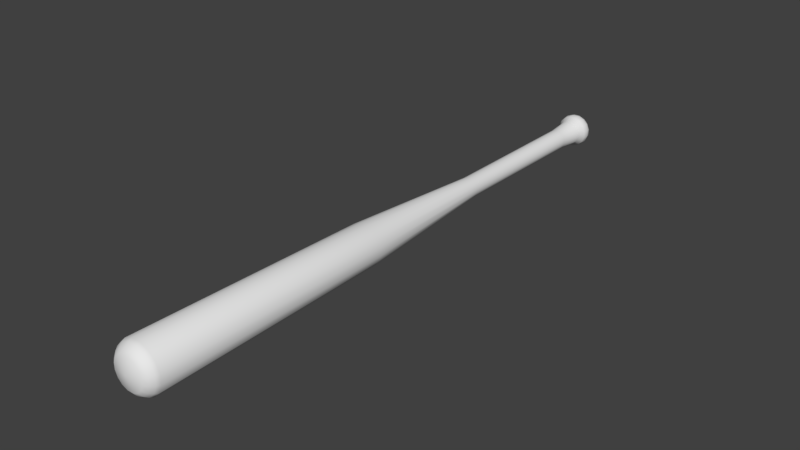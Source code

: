 # Source: Bat.blend  (saved by Blender 2.79.0; exported with 4.5.12 LTS)
import bpy
from mathutils import Matrix  # noqa: F401  (used for matrix-valued properties, if any)

bpy.ops.wm.read_factory_settings(use_empty=True)
scene = bpy.context.scene
scene.name = 'Scene'

# ---- collections
col_collection_1 = bpy.data.collections.new('Collection 1'); scene.collection.children.link(col_collection_1)

# ---- world
world_world = bpy.data.worlds.new('World'); scene.world = world_world
world_world.color = (0.05088, 0.05088, 0.05088)
world_world.use_sun_shadow = False
world_world.sun_shadow_jitter_overblur = 0.0
world_world.cycles.sampling_method = 'MANUAL'

# ---- meshes
me_cilindro = bpy.data.meshes.new('Cilindro')
me_cilindro.from_pydata([(0.1951, 0.9808, -19.74), (0.1951, 0.9808, -4.679), (0.5556, 0.8315, -19.74), (0.5556, 0.8315, -4.679), (0.8315, 0.5556, -19.74), (0.8315, 0.5556, -4.679), (0.9808, 0.1951, -19.74), (0.9808, 0.1951, -4.679), (0.9808, -0.1951, -19.74), (0.9808, -0.1951, -4.679), (0.8315, -0.5556, -19.74), (0.8315, -0.5556, -4.679), (0.5556, -0.8315, -19.74), (0.5556, -0.8315, -4.679), (0.1951, -0.9808, -19.74), (0.1951, -0.9808, -4.679), (-0.1951, -0.9808, -19.74), (-0.1951, -0.9808, -4.679), (-0.5556, -0.8315, -19.74), (-0.5556, -0.8315, -4.679), (-0.8315, -0.5556, -19.74), (-0.8315, -0.5556, -4.679), (-0.9808, -0.1951, -19.74), (-0.9808, -0.1951, -4.679), (-0.9808, 0.1951, -19.74), (-0.9808, 0.1951, -4.679), (-0.8315, 0.5556, -19.74), (-0.8315, 0.5556, -4.679), (-0.5556, 0.8315, -19.74), (-0.5556, 0.8315, -4.679), (-0.1951, 0.9808, -19.74), (-0.1951, 0.9808, -4.679), (0.6677, 0.9993, -2.238), (0.2345, 1.179, -2.238), (0.9993, 0.6677, -2.238), (1.179, 0.2345, -2.238), (1.179, -0.2345, -2.238), (0.9993, -0.6677, -2.238), (0.6677, -0.9993, -2.238), (0.2345, -1.179, -2.238), (-0.2345, -1.179, -2.238), (-0.6677, -0.9993, -2.238), (-0.9993, -0.6677, -2.238), (-1.179, -0.2345, -2.238), (-1.179, 0.2345, -2.238), (-0.9993, 0.6677, -2.238), (-0.6677, 0.9993, -2.238), (-0.2345, 1.179, -2.238), (0.8603, 1.287, -1.685), (0.3021, 1.519, -1.685), (1.287, 0.8603, -1.685), (1.519, 0.3021, -1.685), (1.519, -0.3021, -1.685), (1.287, -0.8603, -1.685), (0.8603, -1.287, -1.685), (0.3021, -1.519, -1.685), (-0.3021, -1.519, -1.685), (-0.8603, -1.287, -1.685), (-1.287, -0.8603, -1.685), (-1.519, -0.3021, -1.685), (-1.519, 0.3021, -1.685), (-1.287, 0.8603, -1.685), (-0.8603, 1.287, -1.685), (-0.3021, 1.519, -1.685), (0.9038, 1.353, -1.201), (0.3174, 1.596, -1.201), (1.353, 0.9038, -1.201), (1.596, 0.3174, -1.201), (1.596, -0.3174, -1.201), (1.353, -0.9038, -1.201), (0.9038, -1.353, -1.201), (0.3174, -1.596, -1.201), (-0.3174, -1.596, -1.201), (-0.9038, -1.353, -1.201), (-1.353, -0.9038, -1.201), (-1.596, -0.3174, -1.201), (-1.596, 0.3174, -1.201), (-1.353, 0.9038, -1.201), (-0.9038, 1.353, -1.201), (-0.3174, 1.596, -1.201), (0.8532, 1.277, -0.7865), (0.2996, 1.506, -0.7865), (1.277, 0.8532, -0.7865), (1.506, 0.2996, -0.7865), (1.506, -0.2996, -0.7865), (1.277, -0.8532, -0.7865), (0.8532, -1.277, -0.7865), (0.2996, -1.506, -0.7865), (-0.2996, -1.506, -0.7865), (-0.8532, -1.277, -0.7865), (-1.277, -0.8532, -0.7865), (-1.506, -0.2996, -0.7865), (-1.506, 0.2996, -0.7865), (-1.277, 0.8532, -0.7865), (-0.8532, 1.277, -0.7865), (-0.2996, 1.506, -0.7865), (0.71, 1.063, -0.4179), (0.2493, 1.253, -0.4179), (1.063, 0.71, -0.4179), (1.253, 0.2493, -0.4179), (1.253, -0.2493, -0.4179), (1.063, -0.71, -0.4179), (0.71, -1.063, -0.4179), (0.2493, -1.253, -0.4179), (-0.2493, -1.253, -0.4179), (-0.71, -1.063, -0.4179), (-1.063, -0.71, -0.4179), (-1.253, -0.2493, -0.4179), (-1.253, 0.2493, -0.4179), (-1.063, 0.71, -0.4179), (-0.71, 1.063, -0.4179), (-0.2493, 1.253, -0.4179), (0.2764, 0.4137, -0.003317), (0.09707, 0.488, -0.003317), (0.4137, 0.2764, -0.003317), (0.488, 0.09707, -0.003317), (0.488, -0.09707, -0.003317), (0.4137, -0.2764, -0.003317), (0.2764, -0.4137, -0.003317), (0.09707, -0.488, -0.003317), (-0.09707, -0.488, -0.003317), (-0.2764, -0.4137, -0.003317), (-0.4137, -0.2764, -0.003317), (-0.488, -0.09707, -0.003317), (-0.488, 0.09707, -0.003317), (-0.4137, 0.2764, -0.003317), (-0.2764, 0.4137, -0.003317), (-0.09707, 0.488, -0.003317), (0.3825, 1.923, -34.47), (1.089, 1.63, -34.47), (1.63, 1.089, -34.47), (1.923, 0.3825, -34.47), (1.923, -0.3825, -34.47), (1.63, -1.089, -34.47), (1.089, -1.63, -34.47), (0.3825, -1.923, -34.47), (-0.3825, -1.923, -34.47), (-1.089, -1.63, -34.47), (-1.63, -1.089, -34.47), (-1.923, -0.3825, -34.47), (-1.923, 0.3825, -34.47), (-1.63, 1.089, -34.47), (-1.089, 1.63, -34.47), (-0.3825, 1.923, -34.47), (0.4558, 2.291, -58.16), (1.298, 1.943, -58.16), (1.943, 1.298, -58.16), (2.291, 0.4558, -58.16), (2.291, -0.4558, -58.16), (1.943, -1.298, -58.16), (1.298, -1.943, -58.16), (0.4558, -2.291, -58.16), (-0.4558, -2.291, -58.16), (-1.298, -1.943, -58.16), (-1.943, -1.298, -58.16), (-2.291, -0.4558, -58.16), (-2.291, 0.4558, -58.16), (-1.943, 1.298, -58.16), (-1.298, 1.943, -58.16), (-0.4558, 2.291, -58.16), (0.4273, 2.148, -58.5), (1.217, 1.821, -58.5), (1.821, 1.217, -58.5), (2.148, 0.4273, -58.5), (2.148, -0.4273, -58.5), (1.821, -1.217, -58.5), (1.217, -1.821, -58.5), (0.4273, -2.148, -58.5), (-0.4273, -2.148, -58.5), (-1.217, -1.821, -58.5), (-1.821, -1.217, -58.5), (-2.148, -0.4273, -58.5), (-2.148, 0.4273, -58.5), (-1.821, 1.217, -58.5), (-1.217, 1.821, -58.5), (-0.4273, 2.148, -58.5), (0.3755, 1.888, -58.86), (1.069, 1.6, -58.86), (1.6, 1.069, -58.86), (1.888, 0.3755, -58.86), (1.888, -0.3755, -58.86), (1.6, -1.069, -58.86), (1.069, -1.6, -58.86), (0.3755, -1.888, -58.86), (-0.3755, -1.888, -58.86), (-1.069, -1.6, -58.86), (-1.6, -1.069, -58.86), (-1.888, -0.3755, -58.86), (-1.888, 0.3755, -58.86), (-1.6, 1.069, -58.86), (-1.069, 1.6, -58.86), (-0.3755, 1.888, -58.86), (0.3001, 1.509, -59.17), (0.8546, 1.279, -59.17), (1.279, 0.8546, -59.17), (1.509, 0.3001, -59.17), (1.509, -0.3001, -59.17), (1.279, -0.8546, -59.17), (0.8546, -1.279, -59.17), (0.3001, -1.509, -59.17), (-0.3001, -1.509, -59.17), (-0.8546, -1.279, -59.17), (-1.279, -0.8546, -59.17), (-1.509, -0.3001, -59.17), (-1.509, 0.3001, -59.17), (-1.279, 0.8546, -59.17), (-0.8546, 1.279, -59.17), (-0.3001, 1.509, -59.17), (-2.768e-07, 4.384e-06, -59.42)], [], [(1, 3, 2, 0), (3, 5, 4, 2), (5, 7, 6, 4), (7, 9, 8, 6), (9, 11, 10, 8), (11, 13, 12, 10), (13, 15, 14, 12), (15, 17, 16, 14), (17, 19, 18, 16), (19, 21, 20, 18), (21, 23, 22, 20), (23, 25, 24, 22), (25, 27, 26, 24), (27, 29, 28, 26), (29, 31, 30, 28), (15, 13, 38, 39), (8, 10, 133, 132), (30, 31, 1, 0), (42, 41, 57, 58), (25, 23, 43, 44), (11, 9, 36, 37), (21, 19, 41, 42), (31, 29, 46, 47), (7, 5, 34, 35), (17, 15, 39, 40), (27, 25, 44, 45), (3, 1, 33, 32), (13, 11, 37, 38), (23, 21, 42, 43), (1, 31, 47, 33), (9, 7, 35, 36), (19, 17, 40, 41), (29, 27, 45, 46), (5, 3, 32, 34), (63, 62, 78, 79), (35, 34, 50, 51), (43, 42, 58, 59), (36, 35, 51, 52), (44, 43, 59, 60), (37, 36, 52, 53), (45, 44, 60, 61), (38, 37, 53, 54), (46, 45, 61, 62), (39, 38, 54, 55), (47, 46, 62, 63), (40, 39, 55, 56), (32, 33, 49, 48), (33, 47, 63, 49), (41, 40, 56, 57), (34, 32, 48, 50), (77, 76, 92, 93), (56, 55, 71, 72), (48, 49, 65, 64), (49, 63, 79, 65), (57, 56, 72, 73), (50, 48, 64, 66), (58, 57, 73, 74), (51, 50, 66, 67), (59, 58, 74, 75), (52, 51, 67, 68), (60, 59, 75, 76), (53, 52, 68, 69), (61, 60, 76, 77), (54, 53, 69, 70), (62, 61, 77, 78), (55, 54, 70, 71), (83, 82, 98, 99), (70, 69, 85, 86), (78, 77, 93, 94), (71, 70, 86, 87), (79, 78, 94, 95), (72, 71, 87, 88), (64, 65, 81, 80), (65, 79, 95, 81), (73, 72, 88, 89), (66, 64, 80, 82), (74, 73, 89, 90), (67, 66, 82, 83), (75, 74, 90, 91), (68, 67, 83, 84), (76, 75, 91, 92), (69, 68, 84, 85), (104, 103, 119, 120), (91, 90, 106, 107), (84, 83, 99, 100), (92, 91, 107, 108), (85, 84, 100, 101), (93, 92, 108, 109), (86, 85, 101, 102), (94, 93, 109, 110), (87, 86, 102, 103), (95, 94, 110, 111), (88, 87, 103, 104), (80, 81, 97, 96), (81, 95, 111, 97), (89, 88, 104, 105), (82, 80, 96, 98), (90, 89, 105, 106), (113, 127, 126, 125, 124, 123, 122, 121, 120, 119, 118, 117, 116, 115, 114, 112), (96, 97, 113, 112), (97, 111, 127, 113), (105, 104, 120, 121), (98, 96, 112, 114), (106, 105, 121, 122), (99, 98, 114, 115), (107, 106, 122, 123), (100, 99, 115, 116), (108, 107, 123, 124), (101, 100, 116, 117), (109, 108, 124, 125), (102, 101, 117, 118), (110, 109, 125, 126), (103, 102, 118, 119), (111, 110, 126, 127), (130, 131, 147, 146), (18, 20, 138, 137), (28, 30, 143, 142), (4, 6, 131, 130), (14, 16, 136, 135), (24, 26, 141, 140), (0, 2, 129, 128), (10, 12, 134, 133), (20, 22, 139, 138), (30, 0, 128, 143), (6, 8, 132, 131), (16, 18, 137, 136), (26, 28, 142, 141), (2, 4, 130, 129), (12, 14, 135, 134), (22, 24, 140, 139), (151, 152, 168, 167), (138, 139, 155, 154), (131, 132, 148, 147), (139, 140, 156, 155), (132, 133, 149, 148), (140, 141, 157, 156), (133, 134, 150, 149), (141, 142, 158, 157), (134, 135, 151, 150), (142, 143, 159, 158), (135, 136, 152, 151), (128, 129, 145, 144), (143, 128, 144, 159), (136, 137, 153, 152), (129, 130, 146, 145), (137, 138, 154, 153), (172, 173, 189, 188), (144, 145, 161, 160), (159, 144, 160, 175), (152, 153, 169, 168), (145, 146, 162, 161), (153, 154, 170, 169), (146, 147, 163, 162), (154, 155, 171, 170), (147, 148, 164, 163), (155, 156, 172, 171), (148, 149, 165, 164), (156, 157, 173, 172), (149, 150, 166, 165), (157, 158, 174, 173), (150, 151, 167, 166), (158, 159, 175, 174), (178, 179, 195, 194), (165, 166, 182, 181), (173, 174, 190, 189), (166, 167, 183, 182), (174, 175, 191, 190), (167, 168, 184, 183), (160, 161, 177, 176), (175, 160, 176, 191), (168, 169, 185, 184), (161, 162, 178, 177), (169, 170, 186, 185), (162, 163, 179, 178), (170, 171, 187, 186), (163, 164, 180, 179), (171, 172, 188, 187), (164, 165, 181, 180), (201, 208, 200), (186, 187, 203, 202), (179, 180, 196, 195), (187, 188, 204, 203), (180, 181, 197, 196), (188, 189, 205, 204), (181, 182, 198, 197), (189, 190, 206, 205), (182, 183, 199, 198), (190, 191, 207, 206), (183, 184, 200, 199), (176, 177, 193, 192), (191, 176, 192, 207), (184, 185, 201, 200), (177, 178, 194, 193), (185, 186, 202, 201), (194, 208, 193), (202, 208, 201), (195, 208, 194), (203, 208, 202), (196, 208, 195), (204, 208, 203), (197, 208, 196), (205, 208, 204), (198, 208, 197), (206, 208, 205), (199, 208, 198), (207, 208, 206), (200, 208, 199), (192, 208, 207), (193, 208, 192)])
me_cilindro.polygons.foreach_set('use_smooth', [True] * 209)
_uv = me_cilindro.uv_layers.new(name='UVMap')
_uv.uv.foreach_set('vector', [0.1487, 0.9272, 0.1339, 0.9271, 0.1339, 0.6694, 0.1487, 0.6695, 0.1339, 0.9271, 0.1146, 0.927, 0.1146, 0.6694, 0.1339, 0.6694, 0.1146, 0.927, 0.09367, 0.927, 0.09367, 0.6694, 0.1146, 0.6694, 0.09367, 0.927, 0.07435, 0.9271, 0.07435, 0.6694, 0.09367, 0.6694, 0.07435, 0.9271, 0.05956, 0.9272, 0.05956, 0.6695, 0.07435, 0.6694, 0.4908, 0.07323, 0.5102, 0.07305, 0.5102, 0.3301, 0.4908, 0.3302, 0.5102, 0.07305, 0.5311, 0.07305, 0.5311, 0.3301, 0.5102, 0.3301, 0.5311, 0.07305, 0.5504, 0.07323, 0.5504, 0.3302, 0.5311, 0.3301, 0.5504, 0.07323, 0.5652, 0.07358, 0.5652, 0.3306, 0.5504, 0.3302, 0.7549, 0.9242, 0.7356, 0.9244, 0.729, 0.6674, 0.7483, 0.6672, 0.7356, 0.9244, 0.7147, 0.9245, 0.7081, 0.6675, 0.729, 0.6674, 0.7147, 0.9245, 0.6954, 0.9243, 0.6888, 0.6673, 0.7081, 0.6675, 0.2975, 0.07347, 0.3123, 0.07318, 0.3039, 0.3302, 0.2891, 0.3305, 0.3123, 0.07318, 0.3316, 0.07305, 0.3232, 0.33, 0.3039, 0.3302, 0.3316, 0.07305, 0.3525, 0.07312, 0.3441, 0.3301, 0.3232, 0.33, 0.5311, 0.07305, 0.5102, 0.07305, 0.5081, 0.03114, 0.5332, 0.03114, 0.07435, 0.6694, 0.05956, 0.6695, 0.01675, 0.4174, 0.04574, 0.4173, 0.3441, 0.3301, 0.3525, 0.07312, 0.3718, 0.07337, 0.3635, 0.3304, 0.7388, 0.9663, 0.762, 0.966, 0.7726, 0.9758, 0.7427, 0.9762, 0.6954, 0.9243, 0.7147, 0.9245, 0.7137, 0.9664, 0.6905, 0.9662, 0.4908, 0.07323, 0.476, 0.07358, 0.4671, 0.03178, 0.4848, 0.03137, 0.7356, 0.9244, 0.7549, 0.9242, 0.762, 0.966, 0.7388, 0.9663, 0.3525, 0.07312, 0.3316, 0.07305, 0.3309, 0.03114, 0.356, 0.03122, 0.09367, 0.927, 0.1146, 0.927, 0.1167, 0.9687, 0.09156, 0.9687, 0.5504, 0.07323, 0.5311, 0.07305, 0.5332, 0.03114, 0.5564, 0.03137, 0.6806, 0.924, 0.6954, 0.9243, 0.6905, 0.9662, 0.6727, 0.9659, 0.3866, 0.07377, 0.3718, 0.07337, 0.3792, 0.03153, 0.397, 0.032, 0.5102, 0.07305, 0.4908, 0.07323, 0.4848, 0.03137, 0.5081, 0.03114, 0.7147, 0.9245, 0.7356, 0.9244, 0.7388, 0.9663, 0.7137, 0.9664, 0.3718, 0.07337, 0.3525, 0.07312, 0.356, 0.03122, 0.3792, 0.03153, 0.07435, 0.9271, 0.09367, 0.927, 0.09156, 0.9687, 0.06834, 0.9688, 0.7549, 0.9242, 0.7697, 0.9238, 0.7798, 0.9656, 0.762, 0.966, 0.3316, 0.07305, 0.3123, 0.07318, 0.3076, 0.03129, 0.3309, 0.03114, 0.1146, 0.927, 0.1339, 0.9271, 0.1399, 0.9688, 0.1167, 0.9687, 0.3599, 0.02138, 0.3276, 0.02127, 0.327, 0.01292, 0.361, 0.01303, 0.09156, 0.9687, 0.1167, 0.9687, 0.1203, 0.9781, 0.08793, 0.9781, 0.7137, 0.9664, 0.7388, 0.9663, 0.7427, 0.9762, 0.7103, 0.9763, 0.06834, 0.9688, 0.09156, 0.9687, 0.08793, 0.9781, 0.05801, 0.9782, 0.6905, 0.9662, 0.7137, 0.9664, 0.7103, 0.9763, 0.6804, 0.9761, 0.4848, 0.03137, 0.4671, 0.03178, 0.4516, 0.02211, 0.4745, 0.02157, 0.6727, 0.9659, 0.6905, 0.9662, 0.6804, 0.9761, 0.6575, 0.9756, 0.5081, 0.03114, 0.4848, 0.03137, 0.4745, 0.02157, 0.5044, 0.02128, 0.3309, 0.03114, 0.3076, 0.03129, 0.2976, 0.02146, 0.3276, 0.02127, 0.5332, 0.03114, 0.5081, 0.03114, 0.5044, 0.02128, 0.5368, 0.02128, 0.356, 0.03122, 0.3309, 0.03114, 0.3276, 0.02127, 0.3599, 0.02138, 0.5564, 0.03137, 0.5332, 0.03114, 0.5368, 0.02128, 0.5667, 0.02157, 0.397, 0.032, 0.3792, 0.03153, 0.3898, 0.02177, 0.4127, 0.02238, 0.3792, 0.03153, 0.356, 0.03122, 0.3599, 0.02138, 0.3898, 0.02177, 0.762, 0.966, 0.7798, 0.9656, 0.7955, 0.9752, 0.7726, 0.9758, 0.1167, 0.9687, 0.1399, 0.9688, 0.1502, 0.9782, 0.1203, 0.9781, 0.6542, 0.9839, 0.6783, 0.9844, 0.6812, 0.9914, 0.6584, 0.9909, 0.5667, 0.02157, 0.5368, 0.02128, 0.5376, 0.01293, 0.5691, 0.01324, 0.4127, 0.02238, 0.3898, 0.02177, 0.3924, 0.01344, 0.4165, 0.01409, 0.3898, 0.02177, 0.3599, 0.02138, 0.361, 0.01303, 0.3924, 0.01344, 0.7726, 0.9758, 0.7955, 0.9752, 0.7992, 0.9835, 0.7752, 0.9841, 0.1203, 0.9781, 0.1502, 0.9782, 0.1526, 0.9864, 0.1211, 0.9863, 0.7427, 0.9762, 0.7726, 0.9758, 0.7752, 0.9841, 0.7437, 0.9845, 0.08793, 0.9781, 0.1203, 0.9781, 0.1211, 0.9863, 0.08711, 0.9863, 0.7103, 0.9763, 0.7427, 0.9762, 0.7437, 0.9845, 0.7097, 0.9846, 0.05801, 0.9782, 0.08793, 0.9781, 0.08711, 0.9863, 0.05568, 0.9864, 0.6804, 0.9761, 0.7103, 0.9763, 0.7097, 0.9846, 0.6783, 0.9844, 0.4745, 0.02157, 0.4516, 0.02211, 0.4481, 0.0138, 0.4722, 0.01324, 0.6575, 0.9756, 0.6804, 0.9761, 0.6783, 0.9844, 0.6542, 0.9839, 0.5044, 0.02128, 0.4745, 0.02157, 0.4722, 0.01324, 0.5036, 0.01293, 0.3276, 0.02127, 0.2976, 0.02146, 0.2956, 0.01312, 0.327, 0.01292, 0.5368, 0.02128, 0.5044, 0.02128, 0.5036, 0.01293, 0.5376, 0.01293, 0.08807, 0.9934, 0.1202, 0.9934, 0.1175, 0.9998, 0.09076, 0.9998, 0.5036, 0.01293, 0.4722, 0.01324, 0.4749, 0.006258, 0.5046, 0.005969, 0.327, 0.01292, 0.2956, 0.01312, 0.2985, 0.00615, 0.3282, 0.00596, 0.5376, 0.01293, 0.5036, 0.01293, 0.5046, 0.005969, 0.5367, 0.005969, 0.361, 0.01303, 0.327, 0.01292, 0.3282, 0.00596, 0.3603, 0.006066, 0.5691, 0.01324, 0.5376, 0.01293, 0.5367, 0.005969, 0.5664, 0.006258, 0.1526, 0.9864, 0.1766, 0.9865, 0.1726, 0.9937, 0.1499, 0.9935, 0.3924, 0.01344, 0.361, 0.01303, 0.3603, 0.006066, 0.39, 0.006454, 0.7752, 0.9841, 0.7992, 0.9835, 0.7953, 0.9905, 0.7726, 0.9911, 0.1211, 0.9863, 0.1526, 0.9864, 0.1499, 0.9935, 0.1202, 0.9934, 0.7437, 0.9845, 0.7752, 0.9841, 0.7726, 0.9911, 0.743, 0.9915, 0.08711, 0.9863, 0.1211, 0.9863, 0.1202, 0.9934, 0.08807, 0.9934, 0.7097, 0.9846, 0.7437, 0.9845, 0.743, 0.9915, 0.7108, 0.9916, 0.05568, 0.9864, 0.08711, 0.9863, 0.08807, 0.9934, 0.05839, 0.9935, 0.6783, 0.9844, 0.7097, 0.9846, 0.7108, 0.9916, 0.6812, 0.9914, 0.03162, 0.9865, 0.05568, 0.9864, 0.05839, 0.9935, 0.03568, 0.9937, 0.9044, 0.1046, 0.8797, 0.1079, 0.8716, 0.09478, 0.8812, 0.09351, 0.7108, 0.9916, 0.743, 0.9915, 0.7404, 0.9975, 0.7137, 0.9975, 0.05839, 0.9935, 0.08807, 0.9934, 0.09076, 0.9998, 0.06607, 0.9999, 0.6812, 0.9914, 0.7108, 0.9916, 0.7137, 0.9975, 0.689, 0.9974, 0.03568, 0.9937, 0.05839, 0.9935, 0.06607, 0.9999, 0.04717, 1.0, 0.9121, 0.06459, 0.9348, 0.07184, 0.9233, 0.07429, 0.9044, 0.06825, 0.5046, 0.005969, 0.4749, 0.006258, 0.4826, 0.0002407, 0.5073, 0.0, 0.3282, 0.00596, 0.2985, 0.00615, 0.3064, 0.0001588, 0.3311, 0.0, 0.5367, 0.005969, 0.5046, 0.005969, 0.5073, 0.0, 0.534, 1.529e-08, 0.3603, 0.006066, 0.3282, 0.00596, 0.3311, 0.0, 0.3578, 8.863e-05, 0.5664, 0.006258, 0.5367, 0.005969, 0.534, 1.529e-08, 0.5587, 0.0002407, 0.1499, 0.9935, 0.1726, 0.9937, 0.1611, 1.0, 0.1422, 0.9999, 0.39, 0.006454, 0.3603, 0.006066, 0.3578, 8.863e-05, 0.3825, 0.0004112, 0.9348, 0.101, 0.9121, 0.1083, 0.9044, 0.1046, 0.9233, 0.09858, 0.1202, 0.9934, 0.1499, 0.9935, 0.1422, 0.9999, 0.1175, 0.9998, 0.743, 0.9915, 0.7726, 0.9911, 0.7651, 0.9972, 0.7404, 0.9975, 0.8516, 0.07935, 0.8612, 0.07808, 0.8716, 0.07808, 0.8812, 0.07935, 0.8886, 0.0817, 0.8925, 0.08477, 0.8925, 0.08809, 0.8886, 0.09116, 0.8812, 0.09351, 0.8716, 0.09478, 0.8612, 0.09478, 0.8516, 0.09351, 0.8442, 0.09116, 0.8402, 0.08809, 0.8402, 0.08477, 0.8442, 0.0817, 0.8094, 0.07429, 0.8283, 0.06825, 0.8516, 0.07935, 0.8442, 0.0817, 0.8283, 0.06825, 0.853, 0.06499, 0.8612, 0.07808, 0.8516, 0.07935, 0.9233, 0.09858, 0.9044, 0.1046, 0.8812, 0.09351, 0.8886, 0.09116, 0.7992, 0.08217, 0.8094, 0.07429, 0.8442, 0.0817, 0.8402, 0.08477, 0.9336, 0.0907, 0.9233, 0.09858, 0.8886, 0.09116, 0.8925, 0.08809, 0.7992, 0.0907, 0.7992, 0.08217, 0.8402, 0.08477, 0.8402, 0.08809, 0.9336, 0.08217, 0.9336, 0.0907, 0.8925, 0.08809, 0.8925, 0.08477, 0.8094, 0.09858, 0.7992, 0.0907, 0.8402, 0.08809, 0.8442, 0.09116, 0.9233, 0.07429, 0.9336, 0.08217, 0.8925, 0.08477, 0.8886, 0.0817, 0.8283, 0.1046, 0.8094, 0.09858, 0.8442, 0.09116, 0.8516, 0.09351, 0.9044, 0.06825, 0.9233, 0.07429, 0.8886, 0.0817, 0.8812, 0.07935, 0.853, 0.1079, 0.8283, 0.1046, 0.8516, 0.09351, 0.8612, 0.09478, 0.8797, 0.06499, 0.9044, 0.06825, 0.8812, 0.07935, 0.8716, 0.07808, 0.8797, 0.1079, 0.853, 0.1079, 0.8612, 0.09478, 0.8716, 0.09478, 0.853, 0.06499, 0.8797, 0.06499, 0.8716, 0.07808, 0.8612, 0.07808, 0.1246, 0.4172, 0.08362, 0.4172, 0.07969, 0.01196, 0.1286, 0.01196, 0.7483, 0.6672, 0.729, 0.6674, 0.7326, 0.4173, 0.7705, 0.4169, 0.3232, 0.33, 0.3441, 0.3301, 0.346, 0.5802, 0.305, 0.5801, 0.1146, 0.6694, 0.09367, 0.6694, 0.08362, 0.4172, 0.1246, 0.4172, 0.5311, 0.3301, 0.5504, 0.3302, 0.579, 0.5805, 0.5411, 0.5801, 0.6888, 0.6673, 0.674, 0.667, 0.6247, 0.4166, 0.6537, 0.4172, 0.1487, 0.6695, 0.1339, 0.6694, 0.1625, 0.4173, 0.1915, 0.4174, 0.4908, 0.3302, 0.5102, 0.3301, 0.5001, 0.5801, 0.4622, 0.5805, 0.729, 0.6674, 0.7081, 0.6675, 0.6916, 0.4174, 0.7326, 0.4173, 0.3441, 0.3301, 0.3635, 0.3304, 0.3839, 0.5807, 0.346, 0.5802, 0.09367, 0.6694, 0.07435, 0.6694, 0.04574, 0.4173, 0.08362, 0.4172, 0.5504, 0.3302, 0.5652, 0.3306, 0.608, 0.5812, 0.579, 0.5805, 0.3039, 0.3302, 0.3232, 0.33, 0.305, 0.5801, 0.2672, 0.5803, 0.1339, 0.6694, 0.1146, 0.6694, 0.1246, 0.4172, 0.1625, 0.4173, 0.5102, 0.3301, 0.5311, 0.3301, 0.5411, 0.5801, 0.5001, 0.5801, 0.7081, 0.6675, 0.6888, 0.6673, 0.6537, 0.4172, 0.6916, 0.4174, 0.545, 0.9837, 0.5902, 0.9842, 0.5858, 0.9902, 0.5435, 0.9898, 0.7326, 0.4173, 0.6916, 0.4174, 0.6773, 0.01388, 0.7262, 0.01375, 0.08362, 0.4172, 0.04574, 0.4173, 0.03455, 0.01207, 0.07969, 0.01196, 0.6916, 0.4174, 0.6537, 0.4172, 0.6322, 0.01356, 0.6773, 0.01388, 0.04574, 0.4173, 0.01675, 0.4174, 0.0, 0.01227, 0.03455, 0.01207, 0.2381, 0.5809, 0.2672, 0.5803, 0.2428, 0.9839, 0.2082, 0.9846, 0.4622, 0.5805, 0.5001, 0.5801, 0.4962, 0.9837, 0.451, 0.9842, 0.2672, 0.5803, 0.305, 0.5801, 0.288, 0.9836, 0.2428, 0.9839, 0.5001, 0.5801, 0.5411, 0.5801, 0.545, 0.9837, 0.4962, 0.9837, 0.305, 0.5801, 0.346, 0.5802, 0.3368, 0.9838, 0.288, 0.9836, 0.5411, 0.5801, 0.579, 0.5805, 0.5902, 0.9842, 0.545, 0.9837, 0.1915, 0.4174, 0.1625, 0.4173, 0.1737, 0.01207, 0.2082, 0.01227, 0.346, 0.5802, 0.3839, 0.5807, 0.382, 0.9844, 0.3368, 0.9838, 0.579, 0.5805, 0.608, 0.5812, 0.6247, 0.985, 0.5902, 0.9842, 0.1625, 0.4173, 0.1246, 0.4172, 0.1286, 0.01196, 0.1737, 0.01207, 0.7705, 0.4169, 0.7326, 0.4173, 0.7262, 0.01375, 0.7713, 0.0132, 0.2146, 0.9907, 0.247, 0.99, 0.2547, 0.9964, 0.2262, 0.997, 0.382, 0.9844, 0.4165, 0.9853, 0.4098, 0.9913, 0.3774, 0.9904, 0.3368, 0.9838, 0.382, 0.9844, 0.3774, 0.9904, 0.3351, 0.9899, 0.5902, 0.9842, 0.6247, 0.985, 0.6182, 0.991, 0.5858, 0.9902, 0.1737, 0.01207, 0.1286, 0.01196, 0.127, 0.006075, 0.1694, 0.006177, 0.7713, 0.0132, 0.7262, 0.01375, 0.7245, 0.007665, 0.7668, 0.007142, 0.1286, 0.01196, 0.07969, 0.01196, 0.08122, 0.006075, 0.127, 0.006075, 0.7262, 0.01375, 0.6773, 0.01388, 0.6787, 0.007785, 0.7245, 0.007665, 0.07969, 0.01196, 0.03455, 0.01207, 0.0389, 0.006177, 0.08122, 0.006075, 0.6773, 0.01388, 0.6322, 0.01356, 0.6364, 0.007484, 0.6787, 0.007785, 0.4165, 0.985, 0.451, 0.9842, 0.4554, 0.9902, 0.423, 0.991, 0.2082, 0.9846, 0.2428, 0.9839, 0.247, 0.99, 0.2146, 0.9907, 0.451, 0.9842, 0.4962, 0.9837, 0.4977, 0.9898, 0.4554, 0.9902, 0.2428, 0.9839, 0.288, 0.9836, 0.2893, 0.9897, 0.247, 0.99, 0.4962, 0.9837, 0.545, 0.9837, 0.5435, 0.9898, 0.4977, 0.9898, 0.288, 0.9836, 0.3368, 0.9838, 0.3351, 0.9899, 0.2893, 0.9897, 1.0, 0.02567, 1.0, 0.0385, 0.9778, 0.03698, 0.9778, 0.02673, 0.4554, 0.9902, 0.4977, 0.9898, 0.5005, 0.9963, 0.4633, 0.9966, 0.247, 0.99, 0.2893, 0.9897, 0.2919, 0.9962, 0.2547, 0.9964, 0.4977, 0.9898, 0.5435, 0.9898, 0.5407, 0.9963, 0.5005, 0.9963, 0.2893, 0.9897, 0.3351, 0.9899, 0.3321, 0.9963, 0.2919, 0.9962, 0.5435, 0.9898, 0.5858, 0.9902, 0.5779, 0.9966, 0.5407, 0.9963, 0.9667, 0.001361, 0.9989, 0.01162, 0.9847, 0.01385, 0.9565, 0.004834, 0.3351, 0.9899, 0.3774, 0.9904, 0.3693, 0.9968, 0.3321, 0.9963, 0.7992, 0.006295, 0.7668, 0.007142, 0.7588, 0.0007443, 0.7872, 0.0, 0.1694, 0.006177, 0.127, 0.006075, 0.1243, 6.526e-08, 0.1614, 8.94e-05, 0.7668, 0.007142, 0.7245, 0.007665, 0.7216, 0.001204, 0.7588, 0.0007443, 0.127, 0.006075, 0.08122, 0.006075, 0.084, 0.0, 0.1243, 6.526e-08, 0.7245, 0.007665, 0.6787, 0.007785, 0.6813, 0.001309, 0.7216, 0.001204, 0.08122, 0.006075, 0.0389, 0.006177, 0.0468, 8.94e-05, 0.084, 0.0, 0.6787, 0.007785, 0.6364, 0.007484, 0.6441, 0.001044, 0.6813, 0.001309, 0.9989, 0.0532, 0.9667, 0.06359, 0.9565, 0.05952, 0.9847, 0.05039, 0.8295, 0.04677, 0.8959, 0.0318, 0.8521, 0.05397, 0.7992, 0.03892, 0.7992, 0.02609, 0.8173, 0.02706, 0.8173, 0.03732, 1.0, 0.0385, 0.9847, 0.05039, 0.9656, 0.04648, 0.9778, 0.03698, 0.7992, 0.02609, 0.8145, 0.0142, 0.8295, 0.01757, 0.8173, 0.02706, 0.9847, 0.05039, 0.9565, 0.05952, 0.943, 0.05378, 0.9656, 0.04648, 0.8145, 0.0142, 0.8427, 0.00507, 0.8521, 0.01027, 0.8295, 0.01757, 0.9565, 0.05952, 0.9196, 0.0645, 0.9135, 0.05776, 0.943, 0.05378, 0.8427, 0.00507, 0.8796, 8.286e-05, 0.8816, 0.006285, 0.8521, 0.01027, 0.9196, 0.0645, 0.8796, 0.06459, 0.8816, 0.05783, 0.9135, 0.05776, 0.8796, 8.286e-05, 0.9196, 0.0, 0.9135, 0.006218, 0.8816, 0.006285, 0.8796, 0.06459, 0.8427, 0.05975, 0.8521, 0.05397, 0.8816, 0.05783, 0.9565, 0.004834, 0.9847, 0.01385, 0.9656, 0.01728, 0.943, 0.01008, 0.9196, 0.0, 0.9565, 0.004834, 0.943, 0.01008, 0.9135, 0.006218, 0.8427, 0.05975, 0.8145, 0.05074, 0.8295, 0.04677, 0.8521, 0.05397, 0.9847, 0.01385, 1.0, 0.02567, 0.9778, 0.02673, 0.9656, 0.01728, 0.8145, 0.05074, 0.7992, 0.03892, 0.8173, 0.03732, 0.8295, 0.04677, 0.9778, 0.02673, 0.8959, 0.0318, 0.9656, 0.01728, 0.8173, 0.03732, 0.8959, 0.0318, 0.8295, 0.04677, 0.9778, 0.03698, 0.8959, 0.0318, 0.9778, 0.02673, 0.8173, 0.02706, 0.8959, 0.0318, 0.8173, 0.03732, 0.9656, 0.04648, 0.8959, 0.0318, 0.9778, 0.03698, 0.8295, 0.01757, 0.8959, 0.0318, 0.8173, 0.02706, 0.943, 0.05378, 0.8959, 0.0318, 0.9656, 0.04648, 0.8521, 0.01027, 0.8959, 0.0318, 0.8295, 0.01757, 0.9135, 0.05776, 0.8959, 0.0318, 0.943, 0.05378, 0.8816, 0.006285, 0.8959, 0.0318, 0.8521, 0.01027, 0.8816, 0.05783, 0.8959, 0.0318, 0.9135, 0.05776, 0.9135, 0.006218, 0.8959, 0.0318, 0.8816, 0.006285, 0.8521, 0.05397, 0.8959, 0.0318, 0.8816, 0.05783, 0.943, 0.01008, 0.8959, 0.0318, 0.9135, 0.006218, 0.9656, 0.01728, 0.8959, 0.0318, 0.943, 0.01008])
me_cilindro.use_remesh_preserve_volume = False
me_cilindro.use_remesh_preserve_attributes = False
me_cilindro.use_mirror_vertex_groups = False
me_cilindro.update()
me_cilindro.normals_split_custom_set([tuple(v) for v in zip(*[iter([0.1949, 0.9799, -0.04143, 0.5551, 0.8308, -0.04143, 0.5553, 0.831, 0.03269, 0.195, 0.9803, 0.03269, 0.5551, 0.8308, -0.04143, 0.8308, 0.5551, -0.04143, 0.831, 0.5553, 0.03269, 0.5553, 0.831, 0.03269, 0.8308, 0.5551, -0.04143, 0.9799, 0.1949, -0.04143, 0.9803, 0.195, 0.03269, 0.831, 0.5553, 0.03269, 0.9799, 0.1949, -0.04143, 0.9799, -0.1949, -0.04143, 0.9803, -0.195, 0.03269, 0.9803, 0.195, 0.03269, 0.9799, -0.1949, -0.04143, 0.8308, -0.5551, -0.04143, 0.831, -0.5553, 0.03269, 0.9803, -0.195, 0.03269, 0.8308, -0.5551, -0.04143, 0.5551, -0.8308, -0.04143, 0.5553, -0.831, 0.03269, 0.831, -0.5553, 0.03269, 0.5551, -0.8308, -0.04143, 0.1949, -0.9799, -0.04143, 0.195, -0.9803, 0.03269, 0.5553, -0.831, 0.03269, 0.1949, -0.9799, -0.04143, -0.1949, -0.9799, -0.04143, -0.195, -0.9803, 0.03269, 0.195, -0.9803, 0.03269, -0.1949, -0.9799, -0.04143, -0.5551, -0.8308, -0.04143, -0.5553, -0.831, 0.03269, -0.195, -0.9803, 0.03269, -0.5551, -0.8308, -0.04143, -0.8308, -0.5551, -0.04143, -0.831, -0.5553, 0.03269, -0.5553, -0.831, 0.03269, -0.8308, -0.5551, -0.04143, -0.9799, -0.1949, -0.04143, -0.9803, -0.195, 0.03269, -0.831, -0.5553, 0.03269, -0.9799, -0.1949, -0.04143, -0.9799, 0.1949, -0.04143, -0.9803, 0.195, 0.03269, -0.9803, -0.195, 0.03269, -0.9799, 0.1949, -0.04143, -0.8308, 0.5551, -0.04143, -0.831, 0.5553, 0.03269, -0.9803, 0.195, 0.03269, -0.8308, 0.5551, -0.04143, -0.5551, 0.8308, -0.04143, -0.5553, 0.831, 0.03269, -0.831, 0.5553, 0.03269, -0.5551, 0.8308, -0.04143, -0.1949, 0.9799, -0.04143, -0.195, 0.9803, 0.03269, -0.5553, 0.831, 0.03269, 0.1949, -0.9799, -0.04143, 0.5551, -0.8308, -0.04143, 0.5254, -0.7864, -0.3249, 0.1845, -0.9276, -0.3249, 0.9803, -0.195, 0.03269, 0.831, -0.5553, 0.03269, 0.8308, -0.5551, 0.04036, 0.98, -0.1949, 0.04036, -0.195, 0.9803, 0.03269, -0.1949, 0.9799, -0.04143, 0.1949, 0.9799, -0.04143, 0.195, 0.9803, 0.03269, -0.7864, -0.5254, -0.3249, -0.5254, -0.7864, -0.3249, -0.5215, -0.7805, -0.3447, -0.7805, -0.5215, -0.3447, -0.9799, 0.1949, -0.04143, -0.9799, -0.1949, -0.04143, -0.9276, -0.1845, -0.3249, -0.9276, 0.1845, -0.3249, 0.8308, -0.5551, -0.04143, 0.9799, -0.1949, -0.04143, 0.9276, -0.1845, -0.3249, 0.7864, -0.5254, -0.3249, -0.8308, -0.5551, -0.04143, -0.5551, -0.8308, -0.04143, -0.5254, -0.7864, -0.3249, -0.7864, -0.5254, -0.3249, -0.1949, 0.9799, -0.04143, -0.5551, 0.8308, -0.04143, -0.5254, 0.7864, -0.3249, -0.1845, 0.9276, -0.3249, 0.9799, 0.1949, -0.04143, 0.8308, 0.5551, -0.04143, 0.7864, 0.5254, -0.3249, 0.9276, 0.1845, -0.3249, -0.1949, -0.9799, -0.04143, 0.1949, -0.9799, -0.04143, 0.1845, -0.9276, -0.3249, -0.1845, -0.9276, -0.3249, -0.8308, 0.5551, -0.04143, -0.9799, 0.1949, -0.04143, -0.9276, 0.1845, -0.3249, -0.7864, 0.5254, -0.3249, 0.5551, 0.8308, -0.04143, 0.1949, 0.9799, -0.04143, 0.1845, 0.9276, -0.3249, 0.5254, 0.7864, -0.3249, 0.5551, -0.8308, -0.04143, 0.8308, -0.5551, -0.04143, 0.7864, -0.5254, -0.3249, 0.5254, -0.7864, -0.3249, -0.9799, -0.1949, -0.04143, -0.8308, -0.5551, -0.04143, -0.7864, -0.5254, -0.3249, -0.9276, -0.1845, -0.3249, 0.1949, 0.9799, -0.04143, -0.1949, 0.9799, -0.04143, -0.1845, 0.9276, -0.3249, 0.1845, 0.9276, -0.3249, 0.9799, -0.1949, -0.04143, 0.9799, 0.1949, -0.04143, 0.9276, 0.1845, -0.3249, 0.9276, -0.1845, -0.3249, -0.5551, -0.8308, -0.04143, -0.1949, -0.9799, -0.04143, -0.1845, -0.9276, -0.3249, -0.5254, -0.7864, -0.3249, -0.5551, 0.8308, -0.04143, -0.8308, 0.5551, -0.04143, -0.7864, 0.5254, -0.3249, -0.5254, 0.7864, -0.3249, 0.8308, 0.5551, -0.04143, 0.5551, 0.8308, -0.04143, 0.5254, 0.7864, -0.3249, 0.7864, 0.5254, -0.3249, -0.1831, 0.9207, -0.3447, -0.5215, 0.7805, -0.3447, -0.5554, 0.8312, 0.02714, -0.195, 0.9804, 0.02714, 0.9276, 0.1845, -0.3249, 0.7864, 0.5254, -0.3249, 0.7805, 0.5215, -0.3447, 0.9207, 0.1831, -0.3447, -0.9276, -0.1845, -0.3249, -0.7864, -0.5254, -0.3249, -0.7805, -0.5215, -0.3447, -0.9207, -0.1831, -0.3447, 0.9276, -0.1845, -0.3249, 0.9276, 0.1845, -0.3249, 0.9207, 0.1831, -0.3447, 0.9207, -0.1831, -0.3447, -0.9276, 0.1845, -0.3249, -0.9276, -0.1845, -0.3249, -0.9207, -0.1831, -0.3447, -0.9207, 0.1831, -0.3447, 0.7864, -0.5254, -0.3249, 0.9276, -0.1845, -0.3249, 0.9207, -0.1831, -0.3447, 0.7805, -0.5215, -0.3447, -0.7864, 0.5254, -0.3249, -0.9276, 0.1845, -0.3249, -0.9207, 0.1831, -0.3447, -0.7805, 0.5215, -0.3447, 0.5254, -0.7864, -0.3249, 0.7864, -0.5254, -0.3249, 0.7805, -0.5215, -0.3447, 0.5215, -0.7805, -0.3447, -0.5254, 0.7864, -0.3249, -0.7864, 0.5254, -0.3249, -0.7805, 0.5215, -0.3447, -0.5215, 0.7805, -0.3447, 0.1845, -0.9276, -0.3249, 0.5254, -0.7864, -0.3249, 0.5215, -0.7805, -0.3447, 0.1831, -0.9207, -0.3447, -0.1845, 0.9276, -0.3249, -0.5254, 0.7864, -0.3249, -0.5215, 0.7805, -0.3447, -0.1831, 0.9207, -0.3447, -0.1845, -0.9276, -0.3249, 0.1845, -0.9276, -0.3249, 0.1831, -0.9207, -0.3447, -0.1831, -0.9207, -0.3447, 0.5254, 0.7864, -0.3249, 0.1845, 0.9276, -0.3249, 0.1831, 0.9207, -0.3447, 0.5215, 0.7805, -0.3447, 0.1845, 0.9276, -0.3249, -0.1845, 0.9276, -0.3249, -0.1831, 0.9207, -0.3447, 0.1831, 0.9207, -0.3447, -0.5254, -0.7864, -0.3249, -0.1845, -0.9276, -0.3249, -0.1831, -0.9207, -0.3447, -0.5215, -0.7805, -0.3447, 0.7864, 0.5254, -0.3249, 0.5254, 0.7864, -0.3249, 0.5215, 0.7805, -0.3447, 0.7805, 0.5215, -0.3447, -0.8312, 0.5554, 0.02714, -0.9804, 0.195, 0.02714, -0.9019, 0.1794, 0.3929, -0.7646, 0.5109, 0.3929, -0.1831, -0.9207, -0.3447, 0.1831, -0.9207, -0.3447, 0.195, -0.9804, 0.02714, -0.195, -0.9804, 0.02714, 0.5215, 0.7805, -0.3447, 0.1831, 0.9207, -0.3447, 0.195, 0.9804, 0.02714, 0.5554, 0.8312, 0.02714, 0.1831, 0.9207, -0.3447, -0.1831, 0.9207, -0.3447, -0.195, 0.9804, 0.02714, 0.195, 0.9804, 0.02714, -0.5215, -0.7805, -0.3447, -0.1831, -0.9207, -0.3447, -0.195, -0.9804, 0.02714, -0.5554, -0.8312, 0.02714, 0.7805, 0.5215, -0.3447, 0.5215, 0.7805, -0.3447, 0.5554, 0.8312, 0.02714, 0.8312, 0.5554, 0.02714, -0.7805, -0.5215, -0.3447, -0.5215, -0.7805, -0.3447, -0.5554, -0.8312, 0.02714, -0.8312, -0.5554, 0.02714, 0.9207, 0.1831, -0.3447, 0.7805, 0.5215, -0.3447, 0.8312, 0.5554, 0.02714, 0.9804, 0.195, 0.02714, -0.9207, -0.1831, -0.3447, -0.7805, -0.5215, -0.3447, -0.8312, -0.5554, 0.02714, -0.9804, -0.195, 0.02714, 0.9207, -0.1831, -0.3447, 0.9207, 0.1831, -0.3447, 0.9804, 0.195, 0.02714, 0.9804, -0.195, 0.02714, -0.9207, 0.1831, -0.3447, -0.9207, -0.1831, -0.3447, -0.9804, -0.195, 0.02714, -0.9804, 0.195, 0.02714, 0.7805, -0.5215, -0.3447, 0.9207, -0.1831, -0.3447, 0.9804, -0.195, 0.02714, 0.8312, -0.5554, 0.02714, -0.7805, 0.5215, -0.3447, -0.9207, 0.1831, -0.3447, -0.9804, 0.195, 0.02714, -0.8312, 0.5554, 0.02714, 0.5215, -0.7805, -0.3447, 0.7805, -0.5215, -0.3447, 0.8312, -0.5554, 0.02714, 0.5554, -0.8312, 0.02714, -0.5215, 0.7805, -0.3447, -0.7805, 0.5215, -0.3447, -0.8312, 0.5554, 0.02714, -0.5554, 0.8312, 0.02714, 0.1831, -0.9207, -0.3447, 0.5215, -0.7805, -0.3447, 0.5554, -0.8312, 0.02714, 0.195, -0.9804, 0.02714, 0.9019, 0.1794, 0.3929, 0.7646, 0.5109, 0.3929, 0.5641, 0.3769, 0.7347, 0.6654, 0.1324, 0.7347, 0.5554, -0.8312, 0.02714, 0.8312, -0.5554, 0.02714, 0.7646, -0.5109, 0.3929, 0.5109, -0.7646, 0.3929, -0.5554, 0.8312, 0.02714, -0.8312, 0.5554, 0.02714, -0.7646, 0.5109, 0.3929, -0.5109, 0.7646, 0.3929, 0.195, -0.9804, 0.02714, 0.5554, -0.8312, 0.02714, 0.5109, -0.7646, 0.3929, 0.1794, -0.9019, 0.3929, -0.195, 0.9804, 0.02714, -0.5554, 0.8312, 0.02714, -0.5109, 0.7646, 0.3929, -0.1794, 0.9019, 0.3929, -0.195, -0.9804, 0.02714, 0.195, -0.9804, 0.02714, 0.1794, -0.9019, 0.3929, -0.1794, -0.9019, 0.3929, 0.5554, 0.8312, 0.02714, 0.195, 0.9804, 0.02714, 0.1794, 0.9019, 0.3929, 0.5109, 0.7646, 0.3929, 0.195, 0.9804, 0.02714, -0.195, 0.9804, 0.02714, -0.1794, 0.9019, 0.3929, 0.1794, 0.9019, 0.3929, -0.5554, -0.8312, 0.02714, -0.195, -0.9804, 0.02714, -0.1794, -0.9019, 0.3929, -0.5109, -0.7646, 0.3929, 0.8312, 0.5554, 0.02714, 0.5554, 0.8312, 0.02714, 0.5109, 0.7646, 0.3929, 0.7646, 0.5109, 0.3929, -0.8312, -0.5554, 0.02714, -0.5554, -0.8312, 0.02714, -0.5109, -0.7646, 0.3929, -0.7646, -0.5109, 0.3929, 0.9804, 0.195, 0.02714, 0.8312, 0.5554, 0.02714, 0.7646, 0.5109, 0.3929, 0.9019, 0.1794, 0.3929, -0.9804, -0.195, 0.02714, -0.8312, -0.5554, 0.02714, -0.7646, -0.5109, 0.3929, -0.9019, -0.1794, 0.3929, 0.9804, -0.195, 0.02714, 0.9804, 0.195, 0.02714, 0.9019, 0.1794, 0.3929, 0.9019, -0.1794, 0.3929, -0.9804, 0.195, 0.02714, -0.9804, -0.195, 0.02714, -0.9019, -0.1794, 0.3929, -0.9019, 0.1794, 0.3929, 0.8312, -0.5554, 0.02714, 0.9804, -0.195, 0.02714, 0.9019, -0.1794, 0.3929, 0.7646, -0.5109, 0.3929, -0.1324, -0.6654, 0.7347, 0.1324, -0.6654, 0.7347, 0.05263, -0.2646, 0.9629, -0.05263, -0.2646, 0.9629, -0.9019, -0.1794, 0.3929, -0.7646, -0.5109, 0.3929, -0.5641, -0.3769, 0.7347, -0.6654, -0.1324, 0.7347, 0.9019, -0.1794, 0.3929, 0.9019, 0.1794, 0.3929, 0.6654, 0.1324, 0.7347, 0.6654, -0.1324, 0.7347, -0.9019, 0.1794, 0.3929, -0.9019, -0.1794, 0.3929, -0.6654, -0.1324, 0.7347, -0.6654, 0.1324, 0.7347, 0.7646, -0.5109, 0.3929, 0.9019, -0.1794, 0.3929, 0.6654, -0.1324, 0.7347, 0.5641, -0.3769, 0.7347, -0.7646, 0.5109, 0.3929, -0.9019, 0.1794, 0.3929, -0.6654, 0.1324, 0.7347, -0.5641, 0.3769, 0.7347, 0.5109, -0.7646, 0.3929, 0.7646, -0.5109, 0.3929, 0.5641, -0.3769, 0.7347, 0.3769, -0.5641, 0.7347, -0.5109, 0.7646, 0.3929, -0.7646, 0.5109, 0.3929, -0.5641, 0.3769, 0.7347, -0.3769, 0.5641, 0.7347, 0.1794, -0.9019, 0.3929, 0.5109, -0.7646, 0.3929, 0.3769, -0.5641, 0.7347, 0.1324, -0.6654, 0.7347, -0.1794, 0.9019, 0.3929, -0.5109, 0.7646, 0.3929, -0.3769, 0.5641, 0.7347, -0.1324, 0.6654, 0.7347, -0.1794, -0.9019, 0.3929, 0.1794, -0.9019, 0.3929, 0.1324, -0.6654, 0.7347, -0.1324, -0.6654, 0.7347, 0.5109, 0.7646, 0.3929, 0.1794, 0.9019, 0.3929, 0.1324, 0.6654, 0.7347, 0.3769, 0.5641, 0.7347, 0.1794, 0.9019, 0.3929, -0.1794, 0.9019, 0.3929, -0.1324, 0.6654, 0.7347, 0.1324, 0.6654, 0.7347, -0.5109, -0.7646, 0.3929, -0.1794, -0.9019, 0.3929, -0.1324, -0.6654, 0.7347, -0.3769, -0.5641, 0.7347, 0.7646, 0.5109, 0.3929, 0.5109, 0.7646, 0.3929, 0.3769, 0.5641, 0.7347, 0.5641, 0.3769, 0.7347, -0.7646, -0.5109, 0.3929, -0.5109, -0.7646, 0.3929, -0.3769, -0.5641, 0.7347, -0.5641, -0.3769, 0.7347, 0.05263, 0.2646, 0.9629, -0.05263, 0.2646, 0.9629, -0.1499, 0.2243, 0.9629, -0.2243, 0.1499, 0.9629, -0.2646, 0.05263, 0.9629, -0.2646, -0.05263, 0.9629, -0.2243, -0.1499, 0.9629, -0.1499, -0.2243, 0.9629, -0.05263, -0.2646, 0.9629, 0.05263, -0.2646, 0.9629, 0.1499, -0.2243, 0.9629, 0.2243, -0.1499, 0.9629, 0.2646, -0.05263, 0.9629, 0.2646, 0.05263, 0.9629, 0.2243, 0.1499, 0.9629, 0.1499, 0.2243, 0.9629, 0.3769, 0.5641, 0.7347, 0.1324, 0.6654, 0.7347, 0.05263, 0.2646, 0.9629, 0.1499, 0.2243, 0.9629, 0.1324, 0.6654, 0.7347, -0.1324, 0.6654, 0.7347, -0.05263, 0.2646, 0.9629, 0.05263, 0.2646, 0.9629, -0.3769, -0.5641, 0.7347, -0.1324, -0.6654, 0.7347, -0.05263, -0.2646, 0.9629, -0.1499, -0.2243, 0.9629, 0.5641, 0.3769, 0.7347, 0.3769, 0.5641, 0.7347, 0.1499, 0.2243, 0.9629, 0.2243, 0.1499, 0.9629, -0.5641, -0.3769, 0.7347, -0.3769, -0.5641, 0.7347, -0.1499, -0.2243, 0.9629, -0.2243, -0.1499, 0.9629, 0.6654, 0.1324, 0.7347, 0.5641, 0.3769, 0.7347, 0.2243, 0.1499, 0.9629, 0.2646, 0.05263, 0.9629, -0.6654, -0.1324, 0.7347, -0.5641, -0.3769, 0.7347, -0.2243, -0.1499, 0.9629, -0.2646, -0.05263, 0.9629, 0.6654, -0.1324, 0.7347, 0.6654, 0.1324, 0.7347, 0.2646, 0.05263, 0.9629, 0.2646, -0.05263, 0.9629, -0.6654, 0.1324, 0.7347, -0.6654, -0.1324, 0.7347, -0.2646, -0.05263, 0.9629, -0.2646, 0.05263, 0.9629, 0.5641, -0.3769, 0.7347, 0.6654, -0.1324, 0.7347, 0.2646, -0.05263, 0.9629, 0.2243, -0.1499, 0.9629, -0.5641, 0.3769, 0.7347, -0.6654, 0.1324, 0.7347, -0.2646, 0.05263, 0.9629, -0.2243, 0.1499, 0.9629, 0.3769, -0.5641, 0.7347, 0.5641, -0.3769, 0.7347, 0.2243, -0.1499, 0.9629, 0.1499, -0.2243, 0.9629, -0.3769, 0.5641, 0.7347, -0.5641, 0.3769, 0.7347, -0.2243, 0.1499, 0.9629, -0.1499, 0.2243, 0.9629, 0.1324, -0.6654, 0.7347, 0.3769, -0.5641, 0.7347, 0.1499, -0.2243, 0.9629, 0.05263, -0.2646, 0.9629, -0.1324, 0.6654, 0.7347, -0.3769, 0.5641, 0.7347, -0.1499, 0.2243, 0.9629, -0.05263, 0.2646, 0.9629, 0.8308, 0.5551, 0.04036, 0.98, 0.1949, 0.04036, 0.9638, 0.1917, -0.1856, 0.817, 0.5459, -0.1856, -0.5553, -0.831, 0.03269, -0.831, -0.5553, 0.03269, -0.8308, -0.5551, 0.04036, -0.5551, -0.8308, 0.04036, -0.5553, 0.831, 0.03269, -0.195, 0.9803, 0.03269, -0.1949, 0.98, 0.04036, -0.5551, 0.8308, 0.04036, 0.831, 0.5553, 0.03269, 0.9803, 0.195, 0.03269, 0.98, 0.1949, 0.04036, 0.8308, 0.5551, 0.04036, 0.195, -0.9803, 0.03269, -0.195, -0.9803, 0.03269, -0.1949, -0.98, 0.04036, 0.1949, -0.98, 0.04036, -0.9803, 0.195, 0.03269, -0.831, 0.5553, 0.03269, -0.8308, 0.5551, 0.04036, -0.98, 0.1949, 0.04036, 0.195, 0.9803, 0.03269, 0.5553, 0.831, 0.03269, 0.5551, 0.8308, 0.04036, 0.1949, 0.98, 0.04036, 0.831, -0.5553, 0.03269, 0.5553, -0.831, 0.03269, 0.5551, -0.8308, 0.04036, 0.8308, -0.5551, 0.04036, -0.831, -0.5553, 0.03269, -0.9803, -0.195, 0.03269, -0.98, -0.1949, 0.04036, -0.8308, -0.5551, 0.04036, -0.195, 0.9803, 0.03269, 0.195, 0.9803, 0.03269, 0.1949, 0.98, 0.04036, -0.1949, 0.98, 0.04036, 0.9803, 0.195, 0.03269, 0.9803, -0.195, 0.03269, 0.98, -0.1949, 0.04036, 0.98, 0.1949, 0.04036, -0.195, -0.9803, 0.03269, -0.5553, -0.831, 0.03269, -0.5551, -0.8308, 0.04036, -0.1949, -0.98, 0.04036, -0.831, 0.5553, 0.03269, -0.5553, 0.831, 0.03269, -0.5551, 0.8308, 0.04036, -0.8308, 0.5551, 0.04036, 0.5553, 0.831, 0.03269, 0.831, 0.5553, 0.03269, 0.8308, 0.5551, 0.04036, 0.5551, 0.8308, 0.04036, 0.5553, -0.831, 0.03269, 0.195, -0.9803, 0.03269, 0.1949, -0.98, 0.04036, 0.5551, -0.8308, 0.04036, -0.9803, -0.195, 0.03269, -0.9803, 0.195, 0.03269, -0.98, 0.1949, 0.04036, -0.98, -0.1949, 0.04036, 0.1917, -0.9638, -0.1856, -0.1917, -0.9638, -0.1856, -0.1703, -0.856, -0.4881, 0.1703, -0.856, -0.4881, -0.8308, -0.5551, 0.04036, -0.98, -0.1949, 0.04036, -0.9638, -0.1917, -0.1856, -0.817, -0.5459, -0.1856, 0.98, 0.1949, 0.04036, 0.98, -0.1949, 0.04036, 0.9638, -0.1917, -0.1856, 0.9638, 0.1917, -0.1856, -0.98, -0.1949, 0.04036, -0.98, 0.1949, 0.04036, -0.9638, 0.1917, -0.1856, -0.9638, -0.1917, -0.1856, 0.98, -0.1949, 0.04036, 0.8308, -0.5551, 0.04036, 0.817, -0.5459, -0.1856, 0.9638, -0.1917, -0.1856, -0.98, 0.1949, 0.04036, -0.8308, 0.5551, 0.04036, -0.817, 0.5459, -0.1856, -0.9638, 0.1917, -0.1856, 0.8308, -0.5551, 0.04036, 0.5551, -0.8308, 0.04036, 0.5459, -0.817, -0.1856, 0.817, -0.5459, -0.1856, -0.8308, 0.5551, 0.04036, -0.5551, 0.8308, 0.04036, -0.5459, 0.817, -0.1856, -0.817, 0.5459, -0.1856, 0.5551, -0.8308, 0.04036, 0.1949, -0.98, 0.04036, 0.1917, -0.9638, -0.1856, 0.5459, -0.817, -0.1856, -0.5551, 0.8308, 0.04036, -0.1949, 0.98, 0.04036, -0.1917, 0.9638, -0.1856, -0.5459, 0.817, -0.1856, 0.1949, -0.98, 0.04036, -0.1949, -0.98, 0.04036, -0.1917, -0.9638, -0.1856, 0.1917, -0.9638, -0.1856, 0.1949, 0.98, 0.04036, 0.5551, 0.8308, 0.04036, 0.5459, 0.817, -0.1856, 0.1917, 0.9638, -0.1856, -0.1949, 0.98, 0.04036, 0.1949, 0.98, 0.04036, 0.1917, 0.9638, -0.1856, -0.1917, 0.9638, -0.1856, -0.1949, -0.98, 0.04036, -0.5551, -0.8308, 0.04036, -0.5459, -0.817, -0.1856, -0.1917, -0.9638, -0.1856, 0.5551, 0.8308, 0.04036, 0.8308, 0.5551, 0.04036, 0.817, 0.5459, -0.1856, 0.5459, 0.817, -0.1856, -0.5551, -0.8308, 0.04036, -0.8308, -0.5551, 0.04036, -0.817, -0.5459, -0.1856, -0.5459, -0.817, -0.1856, -0.856, 0.1703, -0.4881, -0.7257, 0.4849, -0.4881, -0.6045, 0.4039, -0.6866, -0.7131, 0.1418, -0.6866, 0.1917, 0.9638, -0.1856, 0.5459, 0.817, -0.1856, 0.4849, 0.7257, -0.4881, 0.1703, 0.856, -0.4881, -0.1917, 0.9638, -0.1856, 0.1917, 0.9638, -0.1856, 0.1703, 0.856, -0.4881, -0.1703, 0.856, -0.4881, -0.1917, -0.9638, -0.1856, -0.5459, -0.817, -0.1856, -0.4849, -0.7257, -0.4881, -0.1703, -0.856, -0.4881, 0.5459, 0.817, -0.1856, 0.817, 0.5459, -0.1856, 0.7257, 0.4849, -0.4881, 0.4849, 0.7257, -0.4881, -0.5459, -0.817, -0.1856, -0.817, -0.5459, -0.1856, -0.7257, -0.4849, -0.4881, -0.4849, -0.7257, -0.4881, 0.817, 0.5459, -0.1856, 0.9638, 0.1917, -0.1856, 0.856, 0.1703, -0.4881, 0.7257, 0.4849, -0.4881, -0.817, -0.5459, -0.1856, -0.9638, -0.1917, -0.1856, -0.856, -0.1703, -0.4881, -0.7257, -0.4849, -0.4881, 0.9638, 0.1917, -0.1856, 0.9638, -0.1917, -0.1856, 0.856, -0.1703, -0.4881, 0.856, 0.1703, -0.4881, -0.9638, -0.1917, -0.1856, -0.9638, 0.1917, -0.1856, -0.856, 0.1703, -0.4881, -0.856, -0.1703, -0.4881, 0.9638, -0.1917, -0.1856, 0.817, -0.5459, -0.1856, 0.7257, -0.4849, -0.4881, 0.856, -0.1703, -0.4881, -0.9638, 0.1917, -0.1856, -0.817, 0.5459, -0.1856, -0.7257, 0.4849, -0.4881, -0.856, 0.1703, -0.4881, 0.817, -0.5459, -0.1856, 0.5459, -0.817, -0.1856, 0.4849, -0.7257, -0.4881, 0.7257, -0.4849, -0.4881, -0.817, 0.5459, -0.1856, -0.5459, 0.817, -0.1856, -0.4849, 0.7257, -0.4881, -0.7257, 0.4849, -0.4881, 0.5459, -0.817, -0.1856, 0.1917, -0.9638, -0.1856, 0.1703, -0.856, -0.4881, 0.4849, -0.7257, -0.4881, -0.5459, 0.817, -0.1856, -0.1917, 0.9638, -0.1856, -0.1703, 0.856, -0.4881, -0.4849, 0.7257, -0.4881, 0.6045, 0.4039, -0.6866, 0.7131, 0.1418, -0.6866, 0.4221, 0.08397, -0.9026, 0.3579, 0.2391, -0.9026, 0.7257, -0.4849, -0.4881, 0.4849, -0.7257, -0.4881, 0.4039, -0.6045, -0.6866, 0.6045, -0.4039, -0.6866, -0.7257, 0.4849, -0.4881, -0.4849, 0.7257, -0.4881, -0.4039, 0.6045, -0.6866, -0.6045, 0.4039, -0.6866, 0.4849, -0.7257, -0.4881, 0.1703, -0.856, -0.4881, 0.1418, -0.7131, -0.6866, 0.4039, -0.6045, -0.6866, -0.4849, 0.7257, -0.4881, -0.1703, 0.856, -0.4881, -0.1418, 0.7131, -0.6866, -0.4039, 0.6045, -0.6866, 0.1703, -0.856, -0.4881, -0.1703, -0.856, -0.4881, -0.1418, -0.7131, -0.6866, 0.1418, -0.7131, -0.6866, 0.1703, 0.856, -0.4881, 0.4849, 0.7257, -0.4881, 0.4039, 0.6045, -0.6866, 0.1418, 0.7131, -0.6866, -0.1703, 0.856, -0.4881, 0.1703, 0.856, -0.4881, 0.1418, 0.7131, -0.6866, -0.1418, 0.7131, -0.6866, -0.1703, -0.856, -0.4881, -0.4849, -0.7257, -0.4881, -0.4039, -0.6045, -0.6866, -0.1418, -0.7131, -0.6866, 0.4849, 0.7257, -0.4881, 0.7257, 0.4849, -0.4881, 0.6045, 0.4039, -0.6866, 0.4039, 0.6045, -0.6866, -0.4849, -0.7257, -0.4881, -0.7257, -0.4849, -0.4881, -0.6045, -0.4039, -0.6866, -0.4039, -0.6045, -0.6866, 0.7257, 0.4849, -0.4881, 0.856, 0.1703, -0.4881, 0.7131, 0.1418, -0.6866, 0.6045, 0.4039, -0.6866, -0.7257, -0.4849, -0.4881, -0.856, -0.1703, -0.4881, -0.7131, -0.1418, -0.6866, -0.6045, -0.4039, -0.6866, 0.856, 0.1703, -0.4881, 0.856, -0.1703, -0.4881, 0.7131, -0.1418, -0.6866, 0.7131, 0.1418, -0.6866, -0.856, -0.1703, -0.4881, -0.856, 0.1703, -0.4881, -0.7131, 0.1418, -0.6866, -0.7131, -0.1418, -0.6866, 0.856, -0.1703, -0.4881, 0.7257, -0.4849, -0.4881, 0.6045, -0.4039, -0.6866, 0.7131, -0.1418, -0.6866, -0.2391, -0.3579, -0.9026, -1.117e-06, 5.485e-08, -1.0, -0.08396, -0.4221, -0.9026, -0.6045, -0.4039, -0.6866, -0.7131, -0.1418, -0.6866, -0.4221, -0.08397, -0.9026, -0.3579, -0.2391, -0.9026, 0.7131, 0.1418, -0.6866, 0.7131, -0.1418, -0.6866, 0.4221, -0.08397, -0.9026, 0.4221, 0.08397, -0.9026, -0.7131, -0.1418, -0.6866, -0.7131, 0.1418, -0.6866, -0.4221, 0.08397, -0.9026, -0.4221, -0.08397, -0.9026, 0.7131, -0.1418, -0.6866, 0.6045, -0.4039, -0.6866, 0.3579, -0.2391, -0.9026, 0.4221, -0.08397, -0.9026, -0.7131, 0.1418, -0.6866, -0.6045, 0.4039, -0.6866, -0.3579, 0.2391, -0.9026, -0.4221, 0.08397, -0.9026, 0.6045, -0.4039, -0.6866, 0.4039, -0.6045, -0.6866, 0.2391, -0.3579, -0.9026, 0.3579, -0.2391, -0.9026, -0.6045, 0.4039, -0.6866, -0.4039, 0.6045, -0.6866, -0.2391, 0.3579, -0.9026, -0.3579, 0.2391, -0.9026, 0.4039, -0.6045, -0.6866, 0.1418, -0.7131, -0.6866, 0.08396, -0.4221, -0.9026, 0.2391, -0.3579, -0.9026, -0.4039, 0.6045, -0.6866, -0.1418, 0.7131, -0.6866, -0.08397, 0.4221, -0.9026, -0.2391, 0.3579, -0.9026, 0.1418, -0.7131, -0.6866, -0.1418, -0.7131, -0.6866, -0.08396, -0.4221, -0.9026, 0.08396, -0.4221, -0.9026, 0.1418, 0.7131, -0.6866, 0.4039, 0.6045, -0.6866, 0.2391, 0.3579, -0.9026, 0.08397, 0.4221, -0.9026, -0.1418, 0.7131, -0.6866, 0.1418, 0.7131, -0.6866, 0.08397, 0.4221, -0.9026, -0.08397, 0.4221, -0.9026, -0.1418, -0.7131, -0.6866, -0.4039, -0.6045, -0.6866, -0.2391, -0.3579, -0.9026, -0.08396, -0.4221, -0.9026, 0.4039, 0.6045, -0.6866, 0.6045, 0.4039, -0.6866, 0.3579, 0.2391, -0.9026, 0.2391, 0.3579, -0.9026, -0.4039, -0.6045, -0.6866, -0.6045, -0.4039, -0.6866, -0.3579, -0.2391, -0.9026, -0.2391, -0.3579, -0.9026, 0.3579, 0.2391, -0.9026, -1.117e-06, 5.485e-08, -1.0, 0.2391, 0.3579, -0.9026, -0.3579, -0.2391, -0.9026, -1.117e-06, 5.485e-08, -1.0, -0.2391, -0.3579, -0.9026, 0.4221, 0.08397, -0.9026, -1.117e-06, 5.485e-08, -1.0, 0.3579, 0.2391, -0.9026, -0.4221, -0.08397, -0.9026, -1.117e-06, 5.485e-08, -1.0, -0.3579, -0.2391, -0.9026, 0.4221, -0.08397, -0.9026, -1.117e-06, 5.485e-08, -1.0, 0.4221, 0.08397, -0.9026, -0.4221, 0.08397, -0.9026, -1.117e-06, 5.485e-08, -1.0, -0.4221, -0.08397, -0.9026, 0.3579, -0.2391, -0.9026, -1.117e-06, 5.485e-08, -1.0, 0.4221, -0.08397, -0.9026, -0.3579, 0.2391, -0.9026, -1.117e-06, 5.485e-08, -1.0, -0.4221, 0.08397, -0.9026, 0.2391, -0.3579, -0.9026, -1.117e-06, 5.485e-08, -1.0, 0.3579, -0.2391, -0.9026, -0.2391, 0.3579, -0.9026, -1.117e-06, 5.485e-08, -1.0, -0.3579, 0.2391, -0.9026, 0.08396, -0.4221, -0.9026, -1.117e-06, 5.485e-08, -1.0, 0.2391, -0.3579, -0.9026, -0.08397, 0.4221, -0.9026, -1.117e-06, 5.485e-08, -1.0, -0.2391, 0.3579, -0.9026, -0.08396, -0.4221, -0.9026, -1.117e-06, 5.485e-08, -1.0, 0.08396, -0.4221, -0.9026, 0.08397, 0.4221, -0.9026, -1.117e-06, 5.485e-08, -1.0, -0.08397, 0.4221, -0.9026, 0.2391, 0.3579, -0.9026, -1.117e-06, 5.485e-08, -1.0, 0.08397, 0.4221, -0.9026])] * 3)])

# ---- objects
ob_cilindro = bpy.data.objects.new('Cilindro', me_cilindro)

# ---- transforms, parenting, visibility, modifiers, constraints
ob_cilindro.location = (0.0, 0.0, 0.0)
ob_cilindro.rotation_euler = (1.571, -8.742e-08, 3.142)
ob_cilindro.scale = (0.02919, 0.02919, 0.02919)
ob_cilindro.color = (0.8, 0.8, 0.8, 1.0)
ob_cilindro.lineart.crease_threshold = 0.0

# ---- collection membership
col_collection_1.objects.link(ob_cilindro)

# ---- scene / render settings (as saved in the file)
scene.frame_start = 1; scene.frame_end = 250; scene.frame_set(1)
scene.render.engine = 'BLENDER_EEVEE_NEXT'
scene.render.resolution_percentage = 50
scene.render.dither_intensity = 0.0
scene.cycles.use_denoising = False
scene.cycles.samples = 128
scene.cycles.sampling_pattern = 'TABULATED_SOBOL'
scene.cycles.light_sampling_threshold = 0.0
scene.cycles.use_adaptive_sampling = False
scene.cycles.use_light_tree = False
scene.cycles.blur_glossy = 0.0
scene.cycles.sample_clamp_indirect = 0.0
scene.view_settings.view_transform = 'Standard'
bpy.context.view_layer.update()

# ---- added for rendering (the .blend has no active camera and no usable light): camera, sun
cam_auto = bpy.data.cameras.new('AutoCamera')
cam_auto.lens = 50.0
cam_auto.sensor_width = 36.0
cam_auto.clip_end = 1000.0
ob_auto_camera = bpy.data.objects.new('AutoCamera', cam_auto)
scene.collection.objects.link(ob_auto_camera)
ob_auto_camera.location = (1.61446, -2.80478, 1.29157)
ob_auto_camera.rotation_euler = (1.09748, -7.21219e-08, 0.694738)
scene.camera = ob_auto_camera
light_auto_sun = bpy.data.lights.new('AutoSun', 'SUN')
light_auto_sun.energy = 3.0
light_auto_sun.angle = 0.0523599
ob_auto_sun = bpy.data.objects.new('AutoSun', light_auto_sun)
scene.collection.objects.link(ob_auto_sun)
ob_auto_sun.rotation_euler = (0.872665, 0.174533, 0.523599)
bpy.context.view_layer.update()
